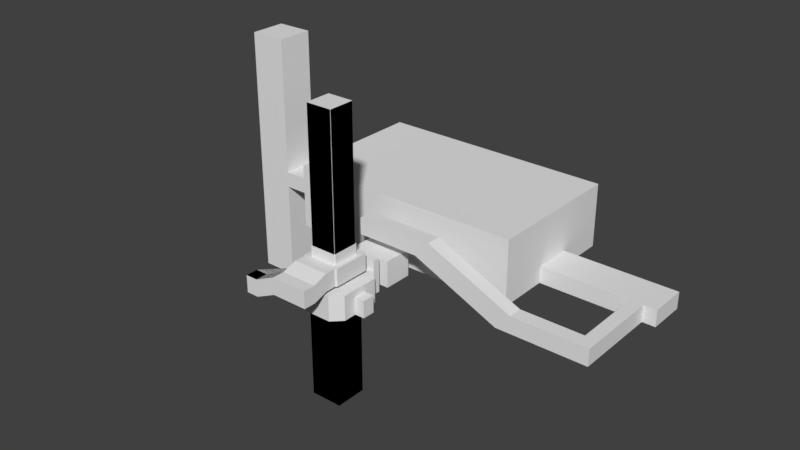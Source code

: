 # Source: test01_07.blend  (saved by Blender 2.79.0; exported with 4.5.12 LTS)
import bpy
from mathutils import Matrix  # noqa: F401  (used for matrix-valued properties, if any)

bpy.ops.wm.read_factory_settings(use_empty=True)
scene = bpy.context.scene
scene.name = 'Scene'

# ---- collections
col_collection_1 = bpy.data.collections.new('Collection 1'); scene.collection.children.link(col_collection_1)
col_collection_2 = bpy.data.collections.new('Collection 2'); scene.collection.children.link(col_collection_2)
col_collection_2.hide_render = True
col_collection_2.hide_viewport = True

# ---- world
world_world = bpy.data.worlds.new('World'); scene.world = world_world
world_world.color = (0.05088, 0.05088, 0.05088)
world_world.use_sun_shadow = False
world_world.sun_shadow_jitter_overblur = 0.0
world_world.cycles.sampling_method = 'MANUAL'

# ---- meshes
me_plane_021 = bpy.data.meshes.new('Plane.021')
me_plane_021.from_pydata([(10.88, 3.5, 0.25), (11.55, 3.5, 0.25), (11.55, 3.5, 1.125), (10.88, 3.5, 1.125), (10.88, 2.75, 0.25), (11.55, 2.75, 0.25), (11.55, 2.75, 1.125), (10.88, 2.75, 1.125), (7.632, 3.5, 1.125), (6.882, 3.5, 0.25), (7.632, 2.75, 1.125), (6.882, 2.75, 0.25)], [], [(2, 1, 5, 6), (4, 7, 6, 5), (3, 2, 6, 7), (3, 7, 10, 8), (1, 0, 4, 5), (7, 4, 11, 10), (4, 0, 9, 11), (0, 3, 8, 9)])
me_plane_021.materials.append(None)
me_plane_021.use_remesh_preserve_volume = False
me_plane_021.use_remesh_preserve_attributes = False
me_plane_021.use_mirror_vertex_groups = False
me_plane_021.update()
me_plane_020 = bpy.data.meshes.new('Plane.020')
me_plane_020.from_pydata([(-10.22, 7.25, 1.125), (-10.22, 7.25, 0.25), (-10.22, 9.25, 0.25), (-10.22, 9.25, 1.125), (-12.22, 7.25, 0.25), (-12.22, 7.25, 1.125), (-12.22, 9.25, 0.25), (-12.22, 9.25, 1.125), (-10.22, 7.25, 8.625), (-10.22, 9.25, 8.625), (-12.22, 7.25, 8.625), (-12.22, 9.25, 8.625), (-10.22, 9.25, -5.25), (-10.22, 7.25, -5.25), (-12.22, 9.25, -5.25), (-12.22, 7.25, -5.25)], [], [(2, 6, 14, 12), (5, 4, 6, 7), (3, 0, 8, 9), (2, 3, 7, 6), (0, 1, 4, 5), (9, 8, 10, 11), (0, 5, 10, 8), (7, 3, 9, 11), (5, 7, 11, 10), (13, 12, 14, 15), (1, 2, 12, 13), (4, 1, 13, 15), (6, 4, 15, 14)])
me_plane_020.materials.append(None)
me_plane_020.use_remesh_preserve_volume = False
me_plane_020.use_remesh_preserve_attributes = False
me_plane_020.use_mirror_vertex_groups = False
me_plane_020.update()
me_plane_019 = bpy.data.meshes.new('Plane.019')
me_plane_019.from_pydata([(10.22, 7.25, 0.25), (10.22, 7.25, 1.125), (10.22, 9.25, 1.125), (10.22, 9.25, 0.25), (12.22, 7.25, 1.125), (12.22, 7.25, 0.25), (12.22, 9.25, 1.125), (12.22, 9.25, 0.25), (10.88, 7.25, 0.25), (11.55, 7.25, 0.25), (11.55, 9.25, 0.25), (10.88, 9.25, 0.25), (10.88, 9.25, 1.125), (11.55, 9.25, 1.125), (11.55, 7.25, 1.125), (10.88, 7.25, 1.125)], [], [(10, 9, 5, 7), (5, 4, 6, 7), (14, 13, 6, 4), (13, 10, 7, 6), (9, 14, 4, 5), (0, 1, 15, 8), (2, 3, 11, 12), (12, 11, 10, 13), (1, 2, 12, 15), (15, 12, 13, 14), (3, 0, 8, 11), (11, 8, 9, 10)])
me_plane_019.materials.append(None)
me_plane_019.use_remesh_preserve_volume = False
me_plane_019.use_remesh_preserve_attributes = False
me_plane_019.use_mirror_vertex_groups = False
me_plane_019.update()
me_plane_018 = bpy.data.meshes.new('Plane.018')
me_plane_018.from_pydata([(0.325, 4.5, 0.25), (-0.325, 4.5, 0.25), (-0.325, 4.5, 1.125), (0.325, 4.5, 1.125), (0.325, 12.0, 0.25), (-0.325, 12.0, 0.25), (-0.325, 12.0, 1.125), (0.325, 12.0, 1.125), (-6.215, 4.5, 1.125), (-6.215, 4.5, 0.25), (-6.215, 12.0, 1.125), (-6.215, 12.0, 0.25), (6.215, 4.5, 0.25), (6.215, 4.5, 1.125), (6.215, 12.0, 0.25), (6.215, 12.0, 1.125), (0.325, 4.5, 3.625), (-0.325, 4.5, 3.625), (0.325, 12.0, 3.625), (-0.325, 12.0, 3.625), (-6.215, 4.5, 3.625), (-6.215, 12.0, 3.625), (6.215, 12.0, 3.625), (6.215, 4.5, 3.625), (-0.325, 7.25, 0.25), (-0.325, 9.25, 0.25), (0.325, 9.25, 0.25), (0.325, 7.25, 0.25), (-6.215, 7.25, 1.125), (-6.215, 9.25, 1.125), (-6.215, 7.25, 0.25), (-6.215, 9.25, 0.25), (6.215, 9.25, 1.125), (6.215, 7.25, 1.125), (6.215, 9.25, 0.25), (6.215, 7.25, 0.25), (-0.325, 7.25, 3.625), (-0.325, 9.25, 3.625), (0.325, 9.25, 3.625), (0.325, 7.25, 3.625), (-6.215, 7.25, 3.625), (-6.215, 9.25, 3.625), (6.215, 9.25, 3.625), (6.215, 7.25, 3.625)], [], [(33, 13, 23, 43), (5, 4, 7, 6), (25, 5, 11, 31), (7, 4, 14, 15), (25, 26, 4, 5), (29, 31, 11, 10), (2, 1, 9, 8), (10, 6, 19, 21), (5, 6, 10, 11), (34, 32, 15, 14), (27, 0, 12, 35), (0, 3, 13, 12), (3, 2, 17, 16), (38, 37, 19, 18), (36, 17, 20, 40), (38, 18, 22, 42), (6, 7, 18, 19), (2, 8, 20, 17), (13, 3, 16, 23), (7, 15, 22, 18), (29, 10, 21, 41), (8, 28, 40, 20), (28, 29, 41, 40), (16, 39, 43, 23), (39, 38, 42, 43), (19, 37, 41, 21), (37, 36, 40, 41), (16, 17, 36, 39), (39, 36, 37, 38), (4, 26, 34, 14), (26, 27, 35, 34), (12, 13, 33, 35), (8, 9, 30, 28), (1, 0, 27, 24), (24, 27, 26, 25), (1, 24, 30, 9), (24, 25, 31, 30), (15, 32, 42, 22), (32, 33, 43, 42)])
me_plane_018.materials.append(None)
me_plane_018.use_remesh_preserve_volume = False
me_plane_018.use_remesh_preserve_attributes = False
me_plane_018.use_mirror_vertex_groups = False
me_plane_018.update()
me_plane_017 = bpy.data.meshes.new('Plane.017')
me_plane_017.from_pydata([(-0.819, -0.819, 0.0), (-0.819, 0.819, 0.0), (0.819, -0.819, 0.0), (0.819, 0.819, 0.0)], [], [(0, 2, 3, 1)])
me_plane_017.materials.append(None)
me_plane_017.use_remesh_preserve_volume = False
me_plane_017.use_remesh_preserve_attributes = False
me_plane_017.use_mirror_vertex_groups = False
me_plane_017.update()
me_plane_016 = bpy.data.meshes.new('Plane.016')
me_plane_016.from_pydata([(0.325, 2.375, 0.25), (-0.325, 2.375, 0.25), (-0.325, 2.375, 1.125), (0.325, 2.375, 1.125), (0.325, 3.875, 0.25), (-0.325, 3.875, 0.25), (-0.325, 3.875, 1.125), (0.325, 3.875, 1.125), (-1.075, 2.375, 1.125), (-1.075, 2.375, 0.25), (1.075, 2.375, 0.25), (1.075, 2.375, 1.125), (-1.075, 3.875, 1.125), (-1.075, 3.875, 0.25), (1.075, 3.875, 0.25), (1.075, 3.875, 1.125), (0.325, 2.375, 1.625), (-0.325, 2.375, 1.625), (0.325, 3.875, 1.625), (-0.325, 3.875, 1.625), (-1.075, 2.375, 1.625), (-1.075, 3.875, 1.625), (1.075, 3.875, 1.625), (1.075, 2.375, 1.625), (0.325, 3.875, 0.25), (-0.325, 3.875, 0.25), (-0.325, 3.875, 1.125), (0.325, 3.875, 1.125)], [], [(8, 12, 21, 20), (6, 5, 25, 26), (1, 5, 13, 9), (5, 6, 12, 13), (1, 0, 4, 5), (8, 9, 13, 12), (10, 11, 15, 14), (11, 3, 16, 23), (2, 1, 9, 8), (7, 4, 14, 15), (4, 0, 10, 14), (6, 7, 18, 19), (0, 3, 11, 10), (16, 17, 19, 18), (19, 17, 20, 21), (16, 18, 22, 23), (7, 15, 22, 18), (2, 8, 20, 17), (3, 2, 17, 16), (15, 11, 23, 22), (12, 6, 19, 21), (4, 7, 27, 24), (5, 4, 24, 25), (7, 6, 26, 27)])
me_plane_016.materials.append(None)
me_plane_016.use_remesh_preserve_volume = False
me_plane_016.use_remesh_preserve_attributes = False
me_plane_016.use_mirror_vertex_groups = False
me_plane_016.update()
me_plane_015 = bpy.data.meshes.new('Plane.015')
me_plane_015.from_pydata([(-1.0, -1.0, 0.0), (1.0, -1.0, 0.0), (-1.0, 1.0, 0.0), (1.0, 1.0, 0.0), (-1.0, 1.0, 0.25), (-1.0, -1.0, 0.25), (1.0, -1.0, 0.25), (1.0, 1.0, 0.25), (-0.325, -1.0, 0.0), (0.325, -1.0, 0.0), (0.325, 1.0, 0.0), (-0.325, 1.0, 0.0), (-0.325, -1.0, 0.25), (0.325, -1.0, 0.25), (0.325, 1.0, 0.25), (-0.325, 1.0, 0.25), (0.325, 1.075, 0.0), (-0.325, 1.075, 0.0), (0.325, 1.15, 0.05), (0.325, 1.075, 0.05), (-0.325, 1.075, 0.05), (-0.325, 1.15, 0.05), (0.325, 1.225, 0.1), (0.325, 1.15, 0.1), (-0.325, 1.15, 0.1), (-0.325, 1.225, 0.1), (0.325, 1.3, 0.15), (0.325, 1.225, 0.15), (-0.325, 1.225, 0.15), (-0.325, 1.3, 0.15), (0.325, 1.375, 0.2), (0.325, 1.3, 0.2), (-0.325, 1.3, 0.2), (-0.325, 1.375, 0.2), (0.325, 1.5, 0.25), (-0.325, 1.5, 0.25), (-0.325, 1.425, 0.25), (0.325, 1.425, 0.25), (0.325, 1.375, 0.25), (-0.325, 1.375, 0.25), (-1.0, 1.5, 0.25), (1.0, 1.5, 0.25), (0.325, 1.875, 0.25), (-0.325, 1.875, 0.25), (-1.0, 1.875, 0.25), (1.0, 1.875, 0.25), (-1.0, 1.5, 1.5), (1.0, 1.5, 1.5), (0.325, 1.875, 1.5), (-0.325, 1.875, 1.5), (-1.0, 1.875, 1.5), (1.0, 1.875, 1.5), (-1.5, 1.0, 0.25), (-1.5, -1.0, 0.25), (1.5, -1.0, 0.25), (1.5, 1.0, 0.25), (-1.0, -1.5, 0.25), (1.0, -1.5, 0.25), (-0.325, -1.5, 0.25), (0.325, -1.5, 0.25), (-0.725, 0.675, 1.5), (-0.725, -0.675, 1.5), (0.725, -0.675, 1.5), (0.725, 0.675, 1.5), (-0.675, -0.725, 1.5), (0.675, -0.725, 1.5), (-0.325, -0.725, 1.5), (0.325, -0.725, 1.5), (-1.0, 1.5, 2.0), (1.0, 1.5, 2.0), (0.325, 1.875, 2.0), (-0.325, 1.875, 2.0), (-1.0, 1.875, 2.0), (1.0, 1.875, 2.0), (-1.5, 1.0, 1.5), (-1.5, -1.0, 1.5), (1.5, -1.0, 1.5), (1.5, 1.0, 1.5), (0.325, -1.5, 1.5), (0.675, 0.725, 1.5), (-0.675, 0.725, 1.5), (1.0, -1.5, 1.5), (-1.0, -1.5, 1.5), (-0.325, -1.5, 1.5), (1.0, 1.875, 1.125), (1.0, 1.5, 1.125), (-0.325, 1.875, 1.125), (0.325, 1.875, 1.125), (-1.0, 1.5, 1.125), (-1.0, 1.875, 1.125), (0.325, -1.5, 1.125), (-0.325, -1.5, 1.125), (-1.5, -1.0, 1.125), (-1.5, 1.0, 1.125), (1.5, 1.0, 1.125), (1.5, -1.0, 1.125), (1.0, -1.5, 1.125), (-1.0, -1.5, 1.125), (-1.0, 0.325, 0.0), (-1.0, -0.325, 0.0), (1.0, -0.325, 0.0), (1.0, 0.325, 0.0), (-1.0, 0.325, 0.25), (-1.0, -0.325, 0.25), (1.0, -0.325, 0.25), (1.0, 0.325, 0.25), (-0.91, -0.91, 0.0), (-0.91, 0.91, 0.0), (0.91, -0.91, 0.0), (0.91, 0.91, 0.0), (-1.5, 0.325, 0.25), (-1.5, -0.325, 0.25), (1.5, -0.325, 0.25), (1.5, 0.325, 0.25), (-1.5, 0.325, 1.5), (-1.5, -0.325, 1.5), (1.5, -0.325, 1.5), (1.5, 0.325, 1.5), (-0.725, 0.225, 1.5), (-0.725, -0.225, 1.5), (0.725, -0.225, 1.5), (0.725, 0.225, 1.5), (1.5, -0.325, 1.125), (1.5, 0.325, 1.125), (-1.5, 0.325, 1.125), (-1.5, -0.325, 1.125), (2.0, -0.325, 0.25), (2.0, 0.325, 0.25), (2.0, -0.325, 1.125), (2.0, 0.325, 1.125), (-0.819, -0.819, 0.0), (-0.819, 0.819, 0.0), (0.819, -0.819, 0.0), (0.819, 0.819, 0.0)], [], [(109, 101, 3, 10), (11, 15, 4, 2), (9, 13, 6, 1), (101, 105, 7, 3), (99, 103, 5, 0), (0, 5, 12, 8), (8, 12, 13, 9), (3, 7, 14, 10), (107, 2, 98), (107, 109, 10, 11), (11, 10, 16, 17), (20, 19, 18, 21), (21, 18, 23, 24), (17, 16, 19, 20), (24, 23, 22, 25), (28, 27, 26, 29), (25, 22, 27, 28), (32, 31, 30, 33), (29, 26, 31, 32), (36, 37, 34, 35), (39, 38, 37, 36), (33, 30, 38, 39), (33, 39, 32), (29, 32, 28), (25, 28, 24), (21, 24, 20), (17, 20, 11), (15, 11, 20, 24, 28, 32, 39), (30, 31, 38), (27, 31, 26), (22, 23, 27), (19, 23, 18), (10, 19, 16), (14, 38, 31, 27, 23, 19, 10), (14, 7, 41, 34), (4, 15, 35, 40), (34, 41, 45, 42), (40, 35, 43, 44), (35, 34, 42, 43), (84, 85, 47, 51), (87, 84, 51, 48), (86, 87, 48, 49), (88, 89, 50, 46), (89, 86, 49, 50), (104, 6, 54, 112), (102, 4, 52, 110), (7, 55, 41), (4, 40, 52), (13, 12, 58, 59), (12, 5, 56, 58), (6, 13, 59, 57), (5, 53, 56), (6, 57, 54), (90, 91, 83, 78), (124, 93, 74, 114), (93, 88, 46, 74), (122, 95, 76, 116), (96, 90, 78, 81), (97, 92, 75, 82), (91, 97, 82, 83), (95, 96, 81, 76), (85, 94, 77, 47), (51, 47, 69, 73), (50, 49, 71, 72), (46, 50, 72, 68), (48, 51, 73, 70), (49, 48, 70, 71), (47, 46, 68, 69), (71, 70, 73, 69, 68, 72), (119, 61, 75, 115), (121, 63, 77, 117), (63, 79, 47, 77), (80, 60, 74, 46), (67, 65, 81, 78), (64, 66, 83, 82), (66, 67, 78, 83), (61, 64, 82, 75), (65, 62, 76, 81), (79, 80, 46, 47), (41, 55, 94, 85), (54, 57, 96, 95), (58, 56, 97, 91), (56, 53, 92, 97), (57, 59, 90, 96), (112, 54, 95, 122), (52, 40, 88, 93), (110, 52, 93, 124), (59, 58, 91, 90), (44, 43, 86, 89), (40, 44, 89, 88), (42, 45, 84, 87), (45, 41, 85, 84), (53, 111, 125, 92), (55, 113, 123, 94), (122, 123, 129, 128), (62, 120, 116, 76), (120, 121, 117, 116), (60, 118, 114, 74), (118, 119, 115, 114), (94, 123, 117, 77), (123, 122, 116, 117), (92, 125, 115, 75), (125, 124, 114, 115), (5, 103, 111, 53), (103, 102, 110, 111), (7, 105, 113, 55), (105, 104, 112, 113), (8, 9, 108, 106), (108, 109, 133, 132), (0, 8, 106, 99), (99, 106, 107, 98), (2, 4, 102, 98), (98, 102, 103, 99), (1, 6, 104, 100), (100, 104, 105, 101), (1, 108, 9), (108, 100, 101, 109), (127, 126, 128, 129), (123, 113, 127, 129), (113, 112, 126, 127), (112, 122, 128, 126), (107, 106, 130, 131), (106, 108, 132, 130), (109, 107, 131, 133), (1, 100, 108), (107, 11, 2)])
me_plane_015.materials.append(None)
me_plane_015.use_remesh_preserve_volume = False
me_plane_015.use_remesh_preserve_attributes = False
me_plane_015.use_mirror_vertex_groups = False
me_plane_015.update()
me_cube_014 = bpy.data.meshes.new('Cube.014')
me_cube_014.from_pydata([(31.0, 7.0, -5.0), (31.0, 7.0, 8.5), (31.0, 9.0, -5.0), (31.0, 9.0, 8.5), (33.0, 7.0, -5.0), (33.0, 7.0, 8.5), (33.0, 9.0, -5.0), (33.0, 9.0, 8.5)], [], [(0, 1, 3, 2), (2, 3, 7, 6), (6, 7, 5, 4), (4, 5, 1, 0)])
me_cube_014.use_remesh_preserve_volume = False
me_cube_014.use_remesh_preserve_attributes = False
me_cube_014.use_mirror_vertex_groups = False
me_cube_014.update()
me_cube_013 = bpy.data.meshes.new('Cube.013')
me_cube_013.from_pydata([(31.0, -1.0, -5.0), (31.0, -1.0, 8.5), (31.0, 1.0, -5.0), (31.0, 1.0, 8.5), (33.0, -1.0, -5.0), (33.0, -1.0, 8.5), (33.0, 1.0, -5.0), (33.0, 1.0, 8.5)], [], [(0, 1, 3, 2), (2, 3, 7, 6), (6, 7, 5, 4), (4, 5, 1, 0)])
me_cube_013.use_remesh_preserve_volume = False
me_cube_013.use_remesh_preserve_attributes = False
me_cube_013.use_mirror_vertex_groups = False
me_cube_013.update()
me_cube_012 = bpy.data.meshes.new('Cube.012')
me_cube_012.from_pydata([(23.0, 15.0, -5.0), (23.0, 15.0, 8.5), (23.0, 17.0, -5.0), (23.0, 17.0, 8.5), (25.0, 15.0, -5.0), (25.0, 15.0, 8.5), (25.0, 17.0, -5.0), (25.0, 17.0, 8.5)], [], [(0, 1, 3, 2), (2, 3, 7, 6), (6, 7, 5, 4), (4, 5, 1, 0)])
me_cube_012.use_remesh_preserve_volume = False
me_cube_012.use_remesh_preserve_attributes = False
me_cube_012.use_mirror_vertex_groups = False
me_cube_012.update()
me_cube_011 = bpy.data.meshes.new('Cube.011')
me_cube_011.from_pydata([(23.0, 7.0, -5.0), (23.0, 7.0, 8.5), (23.0, 9.0, -5.0), (23.0, 9.0, 8.5), (25.0, 7.0, -5.0), (25.0, 7.0, 8.5), (25.0, 9.0, -5.0), (25.0, 9.0, 8.5)], [], [(0, 1, 3, 2), (2, 3, 7, 6), (6, 7, 5, 4), (4, 5, 1, 0)])
me_cube_011.use_remesh_preserve_volume = False
me_cube_011.use_remesh_preserve_attributes = False
me_cube_011.use_mirror_vertex_groups = False
me_cube_011.update()
me_cube_010 = bpy.data.meshes.new('Cube.010')
me_cube_010.from_pydata([(23.0, -1.0, -5.0), (23.0, -1.0, 8.5), (23.0, 1.0, -5.0), (23.0, 1.0, 8.5), (25.0, -1.0, -5.0), (25.0, -1.0, 8.5), (25.0, 1.0, -5.0), (25.0, 1.0, 8.5)], [], [(0, 1, 3, 2), (2, 3, 7, 6), (6, 7, 5, 4), (4, 5, 1, 0)])
me_cube_010.use_remesh_preserve_volume = False
me_cube_010.use_remesh_preserve_attributes = False
me_cube_010.use_mirror_vertex_groups = False
me_cube_010.update()
me_cube_009 = bpy.data.meshes.new('Cube.009')
me_cube_009.from_pydata([(15.0, 15.0, -5.0), (15.0, 15.0, 8.5), (15.0, 17.0, -5.0), (15.0, 17.0, 8.5), (17.0, 15.0, -5.0), (17.0, 15.0, 8.5), (17.0, 17.0, -5.0), (17.0, 17.0, 8.5)], [], [(0, 1, 3, 2), (2, 3, 7, 6), (6, 7, 5, 4), (4, 5, 1, 0)])
me_cube_009.use_remesh_preserve_volume = False
me_cube_009.use_remesh_preserve_attributes = False
me_cube_009.use_mirror_vertex_groups = False
me_cube_009.update()
me_cube_008 = bpy.data.meshes.new('Cube.008')
me_cube_008.from_pydata([(15.0, 7.0, -5.0), (15.0, 7.0, 8.5), (15.0, 9.0, -5.0), (15.0, 9.0, 8.5), (17.0, 7.0, -5.0), (17.0, 7.0, 8.5), (17.0, 9.0, -5.0), (17.0, 9.0, 8.5)], [], [(0, 1, 3, 2), (2, 3, 7, 6), (6, 7, 5, 4), (4, 5, 1, 0)])
me_cube_008.use_remesh_preserve_volume = False
me_cube_008.use_remesh_preserve_attributes = False
me_cube_008.use_mirror_vertex_groups = False
me_cube_008.update()
me_cube_007 = bpy.data.meshes.new('Cube.007')
me_cube_007.from_pydata([(15.0, -1.0, -5.0), (15.0, -1.0, 8.5), (15.0, 1.0, -5.0), (15.0, 1.0, 8.5), (17.0, -1.0, -5.0), (17.0, -1.0, 8.5), (17.0, 1.0, -5.0), (17.0, 1.0, 8.5)], [], [(0, 1, 3, 2), (2, 3, 7, 6), (6, 7, 5, 4), (4, 5, 1, 0)])
me_cube_007.use_remesh_preserve_volume = False
me_cube_007.use_remesh_preserve_attributes = False
me_cube_007.use_mirror_vertex_groups = False
me_cube_007.update()
me_cube_006 = bpy.data.meshes.new('Cube.006')
me_cube_006.from_pydata([(7.0, 15.0, -5.0), (7.0, 15.0, 8.5), (7.0, 17.0, -5.0), (7.0, 17.0, 8.5), (9.0, 15.0, -5.0), (9.0, 15.0, 8.5), (9.0, 17.0, -5.0), (9.0, 17.0, 8.5)], [], [(0, 1, 3, 2), (2, 3, 7, 6), (6, 7, 5, 4), (4, 5, 1, 0)])
me_cube_006.use_remesh_preserve_volume = False
me_cube_006.use_remesh_preserve_attributes = False
me_cube_006.use_mirror_vertex_groups = False
me_cube_006.update()
me_cube_005 = bpy.data.meshes.new('Cube.005')
me_cube_005.from_pydata([(7.0, 7.0, -5.0), (7.0, 7.0, 8.5), (7.0, 9.0, -5.0), (7.0, 9.0, 8.5), (9.0, 7.0, -5.0), (9.0, 7.0, 8.5), (9.0, 9.0, -5.0), (9.0, 9.0, 8.5)], [], [(0, 1, 3, 2), (2, 3, 7, 6), (6, 7, 5, 4), (4, 5, 1, 0)])
me_cube_005.use_remesh_preserve_volume = False
me_cube_005.use_remesh_preserve_attributes = False
me_cube_005.use_mirror_vertex_groups = False
me_cube_005.update()
me_cube_004 = bpy.data.meshes.new('Cube.004')
me_cube_004.from_pydata([(7.0, -1.0, -5.0), (7.0, -1.0, 8.5), (7.0, 1.0, -5.0), (7.0, 1.0, 8.5), (9.0, -1.0, -5.0), (9.0, -1.0, 8.5), (9.0, 1.0, -5.0), (9.0, 1.0, 8.5)], [], [(0, 1, 3, 2), (2, 3, 7, 6), (6, 7, 5, 4), (4, 5, 1, 0)])
me_cube_004.use_remesh_preserve_volume = False
me_cube_004.use_remesh_preserve_attributes = False
me_cube_004.use_mirror_vertex_groups = False
me_cube_004.update()
me_cube_003 = bpy.data.meshes.new('Cube.003')
me_cube_003.from_pydata([(-1.0, 15.0, -5.0), (-1.0, 15.0, 8.5), (-1.0, 17.0, -5.0), (-1.0, 17.0, 8.5), (1.0, 15.0, -5.0), (1.0, 15.0, 8.5), (1.0, 17.0, -5.0), (1.0, 17.0, 8.5)], [], [(0, 1, 3, 2), (2, 3, 7, 6), (6, 7, 5, 4), (4, 5, 1, 0)])
me_cube_003.use_remesh_preserve_volume = False
me_cube_003.use_remesh_preserve_attributes = False
me_cube_003.use_mirror_vertex_groups = False
me_cube_003.update()
me_cube_002 = bpy.data.meshes.new('Cube.002')
me_cube_002.from_pydata([(-1.0, 7.0, -5.0), (-1.0, 7.0, 8.5), (-1.0, 9.0, -5.0), (-1.0, 9.0, 8.5), (1.0, 7.0, -5.0), (1.0, 7.0, 8.5), (1.0, 9.0, -5.0), (1.0, 9.0, 8.5)], [], [(0, 1, 3, 2), (2, 3, 7, 6), (6, 7, 5, 4), (4, 5, 1, 0)])
me_cube_002.use_remesh_preserve_volume = False
me_cube_002.use_remesh_preserve_attributes = False
me_cube_002.use_mirror_vertex_groups = False
me_cube_002.update()
me_cube_001 = bpy.data.meshes.new('Cube.001')
me_cube_001.from_pydata([(-1.0, -1.0, -5.0), (-1.0, -1.0, 8.5), (-1.0, 1.0, -5.0), (-1.0, 1.0, 8.5), (1.0, -1.0, -5.0), (1.0, -1.0, 8.5), (1.0, 1.0, -5.0), (1.0, 1.0, 8.5)], [], [(0, 1, 3, 2), (2, 3, 7, 6), (6, 7, 5, 4), (4, 5, 1, 0)])
me_cube_001.use_remesh_preserve_volume = False
me_cube_001.use_remesh_preserve_attributes = False
me_cube_001.use_mirror_vertex_groups = False
me_cube_001.update()
me_plane_014 = bpy.data.meshes.new('Plane.014')
me_plane_014.from_pydata([(7.632, 3.5, 1.125), (6.882, 3.5, 0.25), (7.632, 2.75, 1.125), (6.882, 2.75, 0.25), (3.132, 3.5, 3.125), (2.382, 3.5, 2.25), (3.132, 2.75, 3.125), (2.382, 2.75, 2.25)], [], [(1, 0, 4, 5), (3, 1, 5, 7), (2, 3, 7, 6), (0, 2, 6, 4)])
me_plane_014.materials.append(None)
me_plane_014.use_remesh_preserve_volume = False
me_plane_014.use_remesh_preserve_attributes = False
me_plane_014.use_mirror_vertex_groups = False
me_plane_014.update()
me_plane_013 = bpy.data.meshes.new('Plane.013')
me_plane_013.from_pydata([(-0.725, 0.675, 1.5), (-0.725, -0.675, 1.5), (0.725, -0.675, 1.5), (0.725, 0.675, 1.5), (-0.675, -0.725, 1.5), (0.675, -0.725, 1.5), (-0.325, -0.725, 1.5), (0.325, -0.725, 1.5), (0.675, 0.725, 1.5), (-0.675, 0.725, 1.5), (0.675, 0.725, 2.625), (-0.675, 0.725, 2.625), (-0.725, 0.675, 2.625), (-0.725, -0.675, 2.625), (0.725, -0.675, 2.625), (0.725, 0.675, 2.625), (0.325, -0.725, 2.625), (0.675, -0.725, 2.625), (-0.675, -0.725, 2.625), (-0.325, -0.725, 2.625), (-0.725, 0.225, 1.5), (-0.725, -0.225, 1.5), (0.725, -0.225, 1.5), (0.725, 0.225, 1.5), (-0.725, 0.225, 2.625), (-0.725, -0.225, 2.625), (0.725, -0.225, 2.625), (0.725, 0.225, 2.625), (-0.925, -2.25, 1.5), (-0.925, -2.25, 2.375), (-0.925, -2.875, 1.5), (-0.925, -2.875, 2.375), (0.925, -2.25, 1.5), (0.925, -2.25, 2.375), (0.925, -2.875, 1.5), (0.925, -2.875, 2.375), (-0.925, -1.5, 1.75), (-0.925, -1.5, 2.625), (0.925, -1.5, 1.75), (0.925, -1.5, 2.625), (-0.925, -0.975, 1.75), (-0.925, -0.975, 2.625), (0.925, -0.975, 1.75), (0.925, -0.975, 2.625), (0.725, 0.675, 1.75), (0.675, 0.725, 1.75), (-0.325, -0.725, 1.75), (0.325, -0.725, 1.75), (-0.675, 0.725, 1.75), (-0.725, 0.675, 1.75), (-0.725, -0.675, 1.75), (-0.675, -0.725, 1.75), (0.675, -0.725, 1.75), (0.725, -0.675, 1.75), (0.725, 0.225, 1.75), (0.725, -0.225, 1.75), (-0.725, -0.225, 1.75), (-0.725, 0.225, 1.75), (0.925, 1.05, 2.625), (-0.925, 1.05, 2.625), (-1.0, -0.275, 2.625), (-1.0, -0.9, 2.625), (1.0, 0.35, 2.625), (1.0, 0.975, 2.625), (-1.0, 0.975, 2.625), (1.0, -0.9, 2.625), (1.0, 0.975, 1.75), (-0.925, 1.05, 1.75), (1.0, -0.9, 1.75), (-1.0, 0.35, 2.625), (1.0, -0.275, 2.625), (1.0, 0.35, 1.75), (1.0, -0.275, 1.75), (-1.0, -0.275, 1.75), (-1.0, 0.35, 1.75), (0.925, 1.05, 1.75), (-1.0, 0.975, 1.75), (-1.0, -0.9, 1.75), (0.6539, 0.674, 3.125), (-0.6539, 0.674, 3.125), (-0.674, -0.225, 3.125), (-0.674, -0.6539, 3.125), (0.674, 0.225, 3.125), (0.674, 0.6539, 3.125), (-0.674, 0.6539, 3.125), (0.325, -0.674, 3.125), (0.6539, -0.674, 3.125), (-0.6539, -0.674, 3.125), (-0.325, -0.674, 3.125), (0.674, -0.6539, 3.125), (-0.674, 0.225, 3.125), (0.674, -0.225, 3.125), (0.925, -2.25, 1.55), (0.925, -2.25, 1.55), (0.925, -2.25, 1.5), (0.925, -2.1, 1.55), (0.925, -2.1, 1.55), (0.925, -2.25, 1.55), (0.925, -2.1, 1.6), (0.925, -2.1, 1.6), (0.925, -2.1, 1.55), (0.925, -1.95, 1.6), (0.925, -1.95, 1.6), (0.925, -2.1, 1.6), (0.925, -1.95, 1.651), (0.925, -1.95, 1.651), (0.925, -1.95, 1.6), (0.925, -1.8, 1.651), (0.925, -1.8, 1.651), (0.925, -1.95, 1.651), (0.925, -1.8, 1.701), (0.925, -1.8, 1.701), (0.925, -1.8, 1.651), (0.925, -1.65, 1.701), (0.925, -1.65, 1.701), (0.925, -1.8, 1.701), (0.925, -1.65, 1.751), (0.925, -1.65, 1.751), (0.925, -1.65, 1.701), (0.925, -1.5, 1.751), (0.925, -1.5, 1.751), (0.925, -1.65, 1.751), (-0.925, -2.25, 1.55), (-0.925, -2.25, 1.55), (-0.925, -2.25, 1.5), (-0.925, -2.1, 1.55), (-0.925, -2.1, 1.55), (-0.925, -2.25, 1.55), (-0.925, -2.1, 1.6), (-0.925, -2.1, 1.6), (-0.925, -2.1, 1.55), (-0.925, -1.95, 1.6), (-0.925, -1.95, 1.6), (-0.925, -2.1, 1.6), (-0.925, -1.95, 1.651), (-0.925, -1.95, 1.651), (-0.925, -1.95, 1.6), (-0.925, -1.8, 1.651), (-0.925, -1.8, 1.651), (-0.925, -1.95, 1.651), (-0.925, -1.8, 1.701), (-0.925, -1.8, 1.701), (-0.925, -1.8, 1.651), (-0.925, -1.65, 1.701), (-0.925, -1.65, 1.701), (-0.925, -1.8, 1.701), (-0.925, -1.65, 1.751), (-0.925, -1.65, 1.751), (-0.925, -1.65, 1.701), (-0.925, -1.5, 1.751), (-0.925, -1.5, 1.751), (-0.925, -1.65, 1.751), (0.675, 0.725, 3.125), (-0.675, 0.725, 3.125), (-0.725, -0.225, 3.125), (-0.725, -0.675, 3.125), (0.725, 0.225, 3.125), (0.725, 0.675, 3.125), (-0.725, 0.675, 3.125), (0.325, -0.725, 3.125), (0.675, -0.725, 3.125), (-0.675, -0.725, 3.125), (-0.325, -0.725, 3.125), (0.725, -0.675, 3.125), (-0.725, 0.225, 3.125), (0.725, -0.225, 3.125)], [], [(49, 48, 67, 76), (26, 14, 163, 165), (16, 17, 43), (48, 45, 75, 67), (11, 12, 64, 59), (57, 49, 76, 74), (15, 10, 58, 63), (26, 27, 62, 70), (51, 50, 77, 40), (27, 15, 63, 62), (14, 26, 70, 65), (52, 47, 42), (24, 25, 60, 69), (25, 13, 61, 60), (55, 53, 68, 72), (15, 27, 156, 157), (25, 24, 164, 154), (30, 31, 35, 34), (33, 32, 34, 35), (28, 30, 34, 32), (33, 29, 37, 39), (31, 29, 33, 35), (38, 39, 43, 42), (29, 28, 36, 37), (32, 33, 39, 38), (36, 38, 42, 40), (37, 36, 40, 41), (39, 37, 41, 43), (21, 20, 57, 56), (1, 21, 56, 50), (23, 22, 55, 54), (3, 23, 54, 44), (6, 4, 51, 46), (2, 5, 52, 53), (22, 2, 53, 55), (5, 7, 47, 52), (4, 1, 50, 51), (20, 0, 49, 57), (9, 8, 45, 48), (0, 9, 48, 49), (7, 6, 46, 47), (8, 3, 44, 45), (75, 66, 63, 58), (76, 67, 59, 64), (67, 75, 58, 59), (74, 76, 64, 69), (40, 77, 61, 41), (72, 68, 65, 70), (68, 42, 43, 65), (66, 71, 62, 63), (71, 72, 70, 62), (77, 73, 60, 61), (73, 74, 69, 60), (18, 19, 41), (47, 46, 40, 42), (19, 16, 43, 41), (45, 44, 66, 75), (13, 18, 41, 61), (56, 57, 74, 73), (50, 56, 73, 77), (17, 14, 65, 43), (54, 55, 72, 71), (44, 54, 71, 66), (46, 51, 40), (53, 52, 42, 68), (12, 24, 69, 64), (10, 11, 59, 58), (10, 15, 157, 152), (27, 26, 165, 156), (12, 11, 153, 158), (17, 16, 159, 160), (19, 18, 161, 162), (16, 19, 162, 159), (11, 10, 152, 153), (18, 13, 155, 161), (24, 12, 158, 164), (13, 25, 154, 155), (14, 17, 160, 163), (98, 128, 131, 101), (109, 139, 134, 104), (103, 133, 128, 98), (121, 151, 146, 116), (115, 145, 140, 110), (104, 134, 137, 107), (95, 125, 126, 96), (119, 149, 150, 120), (108, 138, 139, 109), (110, 140, 143, 113), (114, 144, 145, 115), (92, 122, 125, 95), (96, 126, 127, 97), (107, 137, 138, 108), (97, 127, 122, 92), (102, 132, 133, 103), (120, 150, 151, 121), (113, 143, 144, 114), (101, 131, 132, 102), (32, 92, 122, 28), (94, 124, 123, 93), (32, 28, 124, 94), (92, 93, 123, 122), (96, 98, 128, 126), (100, 130, 129, 99), (96, 126, 130, 100), (98, 99, 129, 128), (102, 104, 134, 132), (106, 136, 135, 105), (102, 132, 136, 106), (104, 105, 135, 134), (108, 110, 140, 138), (112, 142, 141, 111), (108, 138, 142, 112), (110, 111, 141, 140), (114, 116, 146, 144), (118, 148, 147, 117), (114, 144, 148, 118), (116, 117, 147, 146), (116, 146, 149, 119), (78, 79, 153, 152), (80, 81, 155, 154), (82, 83, 157, 156), (83, 78, 152, 157), (79, 84, 158, 153), (85, 86, 160, 159), (87, 88, 162, 161), (88, 85, 159, 162), (81, 87, 161, 155), (86, 89, 163, 160), (84, 90, 164, 158), (90, 80, 154, 164), (89, 91, 165, 163), (91, 82, 156, 165)])
me_plane_013.materials.append(None)
me_plane_013.use_remesh_preserve_volume = False
me_plane_013.use_remesh_preserve_attributes = False
me_plane_013.use_mirror_vertex_groups = False
me_plane_013.update()
me_plane_012 = bpy.data.meshes.new('Plane.012')
me_plane_012.from_pydata([(-1.5, 0.325, 0.25), (-1.5, -0.325, 0.25), (-1.5, 0.325, 1.125), (-1.5, -0.325, 1.125), (-2.0, 0.325, 0.25), (-2.0, -0.325, 0.25), (-2.0, 0.325, 1.125), (-2.0, -0.325, 1.125), (-2.625, 0.325, 0.25), (-2.625, -0.325, 0.25), (-2.625, 0.325, 1.125), (-2.625, -0.325, 1.125), (-2.0, -2.25, 1.0), (-2.0, -2.25, 1.875), (-2.625, -2.25, 1.0), (-2.625, -2.25, 1.875), (-2.0, -2.875, 1.0), (-2.0, -2.875, 1.875), (-2.625, -2.875, 1.0), (-2.625, -2.875, 1.875), (-0.925, -2.25, 1.5), (-0.925, -2.25, 2.375), (-0.925, -2.875, 1.5), (-0.925, -2.875, 2.375)], [], [(3, 1, 5, 7), (1, 0, 4, 5), (0, 2, 6, 4), (2, 3, 7, 6), (9, 8, 10, 11), (5, 4, 8, 9), (4, 6, 10, 8), (6, 7, 11, 10), (5, 9, 14, 12), (12, 14, 18, 16), (7, 5, 12, 13), (11, 7, 13, 15), (9, 11, 15, 14), (17, 16, 18, 19), (12, 16, 22, 20), (15, 13, 17, 19), (14, 15, 19, 18), (13, 12, 20, 21), (17, 13, 21, 23), (16, 17, 23, 22)])
me_plane_012.materials.append(None)
me_plane_012.use_remesh_preserve_volume = False
me_plane_012.use_remesh_preserve_attributes = False
me_plane_012.use_mirror_vertex_groups = False
me_plane_012.update()
me_plane_011 = bpy.data.meshes.new('Plane.011')
me_plane_011.from_pydata([(-1.5, 0.325, 0.25), (-1.5, -0.325, 0.25), (-1.5, 0.325, 1.125), (-1.5, -0.325, 1.125), (-2.0, 0.325, 0.25), (-2.0, -0.325, 0.25), (-2.0, 0.325, 1.125), (-2.0, -0.325, 1.125), (-2.625, 0.325, 0.25), (-2.625, -0.325, 0.25), (-2.625, 0.325, 1.125), (-2.625, -0.325, 1.125), (-2.0, -2.25, 1.0), (-2.0, -2.25, 1.875), (-2.625, -2.25, 1.0), (-2.625, -2.25, 1.875), (-2.0, -2.875, 1.0), (-2.0, -2.875, 1.875), (-2.625, -2.875, 1.0), (-2.625, -2.875, 1.875), (-0.925, -2.25, 1.5), (-0.925, -2.25, 2.375), (-0.925, -2.875, 1.5), (-0.925, -2.875, 2.375)], [], [(3, 1, 5, 7), (1, 0, 4, 5), (2, 3, 7, 6), (9, 8, 10, 11), (5, 4, 8, 9), (6, 7, 11, 10), (5, 9, 14, 12), (12, 14, 18, 16), (7, 5, 12, 13), (11, 7, 13, 15), (9, 11, 15, 14), (12, 16, 22, 20), (15, 13, 17, 19), (14, 15, 19, 18), (13, 12, 20, 21), (17, 13, 21, 23)])
me_plane_011.materials.append(None)
me_plane_011.use_remesh_preserve_volume = False
me_plane_011.use_remesh_preserve_attributes = False
me_plane_011.use_mirror_vertex_groups = False
me_plane_011.update()
me_plane_010 = bpy.data.meshes.new('Plane.010')
me_plane_010.from_pydata([(-0.819, -0.819, 0.0), (-0.819, 0.819, 0.0), (0.819, -0.819, 0.0), (0.819, 0.819, 0.0), (-0.819, -0.819, -4.75), (-0.819, 0.819, -4.75), (0.819, -0.819, -4.75), (0.819, 0.819, -4.75)], [], [(1, 0, 4, 5), (4, 6, 7, 5), (3, 1, 5, 7), (2, 3, 7, 6), (0, 2, 6, 4)])
me_plane_010.materials.append(None)
me_plane_010.use_remesh_preserve_volume = False
me_plane_010.use_remesh_preserve_attributes = False
me_plane_010.use_mirror_vertex_groups = False
me_plane_010.update()
me_plane_009 = bpy.data.meshes.new('Plane.009')
me_plane_009.from_pydata([(0.6539, 0.674, 3.125), (-0.6539, 0.674, 3.125), (-0.674, -0.225, 3.125), (-0.674, -0.6539, 3.125), (0.674, 0.225, 3.125), (0.674, 0.6539, 3.125), (-0.674, 0.6539, 3.125), (0.325, -0.674, 3.125), (0.6539, -0.674, 3.125), (-0.6539, -0.674, 3.125), (-0.325, -0.674, 3.125), (0.674, -0.6539, 3.125), (-0.674, 0.225, 3.125), (0.674, -0.225, 3.125), (-0.674, -0.225, 9.839), (0.674, -0.225, 9.839), (-0.674, 0.225, 9.839), (0.674, 0.225, 9.839), (0.6539, 0.674, 9.839), (-0.6539, 0.674, 9.839), (-0.674, -0.6539, 9.839), (0.674, 0.6539, 9.839), (-0.674, 0.6539, 9.839), (0.325, -0.674, 9.839), (0.6539, -0.674, 9.839), (-0.6539, -0.674, 9.839), (-0.325, -0.674, 9.839), (0.674, -0.6539, 9.839)], [], [(3, 2, 14, 20), (9, 3, 20, 25), (1, 0, 18, 19), (16, 22, 19, 18, 21, 17), (20, 14, 15, 27, 24, 23, 26, 25), (14, 16, 17, 15), (11, 8, 24, 27), (5, 4, 17, 21), (12, 6, 22, 16), (0, 5, 21, 18), (2, 12, 16, 14), (6, 1, 19, 22), (13, 11, 27, 15), (8, 7, 23, 24), (4, 13, 15, 17), (10, 9, 25, 26), (7, 10, 26, 23)])
me_plane_009.materials.append(None)
me_plane_009.use_remesh_preserve_volume = False
me_plane_009.use_remesh_preserve_attributes = False
me_plane_009.use_mirror_vertex_groups = False
me_plane_009.update()
me_plane_008 = bpy.data.meshes.new('Plane.008')
me_plane_008.from_pydata([(-0.819, -0.819, 0.0), (-0.819, 0.819, 0.0), (0.819, -0.819, 0.0), (0.819, 0.819, 0.0), (-0.819, -0.819, -4.75), (-0.819, 0.819, -4.75), (0.819, -0.819, -4.75), (0.819, 0.819, -4.75)], [], [(1, 0, 4, 5), (4, 6, 7, 5), (3, 1, 5, 7), (2, 3, 7, 6), (0, 2, 6, 4)])
me_plane_008.materials.append(None)
me_plane_008.use_remesh_preserve_volume = False
me_plane_008.use_remesh_preserve_attributes = False
me_plane_008.use_mirror_vertex_groups = False
me_plane_008.update()
me_plane_007 = bpy.data.meshes.new('Plane.007')
me_plane_007.from_pydata([(0.6539, 0.674, 3.125), (-0.6539, 0.674, 3.125), (-0.674, -0.225, 3.125), (-0.674, -0.6539, 3.125), (0.674, 0.225, 3.125), (0.674, 0.6539, 3.125), (-0.674, 0.6539, 3.125), (0.325, -0.674, 3.125), (0.6539, -0.674, 3.125), (-0.6539, -0.674, 3.125), (-0.325, -0.674, 3.125), (0.674, -0.6539, 3.125), (-0.674, 0.225, 3.125), (0.674, -0.225, 3.125), (-0.674, -0.225, 9.839), (0.674, -0.225, 9.839), (-0.674, 0.225, 9.839), (0.674, 0.225, 9.839), (0.6539, 0.674, 9.839), (-0.6539, 0.674, 9.839), (-0.674, -0.6539, 9.839), (0.674, 0.6539, 9.839), (-0.674, 0.6539, 9.839), (0.325, -0.674, 9.839), (0.6539, -0.674, 9.839), (-0.6539, -0.674, 9.839), (-0.325, -0.674, 9.839), (0.674, -0.6539, 9.839)], [], [(3, 2, 14, 20), (9, 3, 20, 25), (1, 0, 18, 19), (11, 8, 24, 27), (5, 4, 17, 21), (12, 6, 22, 16), (0, 5, 21, 18), (2, 12, 16, 14), (6, 1, 19, 22), (13, 11, 27, 15), (8, 7, 23, 24), (4, 13, 15, 17), (10, 9, 25, 26), (7, 10, 26, 23)])
me_plane_007.materials.append(None)
me_plane_007.use_remesh_preserve_volume = False
me_plane_007.use_remesh_preserve_attributes = False
me_plane_007.use_mirror_vertex_groups = False
me_plane_007.update()
me_plane_006 = bpy.data.meshes.new('Plane.006')
me_plane_006.from_pydata([(-6.215, 7.25, 1.125), (-6.215, 9.25, 1.125), (-6.215, 7.25, 0.25), (-6.215, 9.25, 0.25), (-10.22, 7.25, 1.125), (-10.22, 7.25, 0.25), (-10.22, 9.25, 0.25), (-10.22, 9.25, 1.125)], [], [(2, 5, 4, 0), (3, 6, 5, 2), (1, 7, 6, 3), (0, 4, 7, 1)])
me_plane_006.materials.append(None)
me_plane_006.use_remesh_preserve_volume = False
me_plane_006.use_remesh_preserve_attributes = False
me_plane_006.use_mirror_vertex_groups = False
me_plane_006.update()
me_plane_005 = bpy.data.meshes.new('Plane.005')
me_plane_005.from_pydata([(6.215, 9.25, 1.125), (6.215, 7.25, 1.125), (6.215, 9.25, 0.25), (6.215, 7.25, 0.25), (10.22, 7.25, 0.25), (10.22, 7.25, 1.125), (10.22, 9.25, 1.125), (10.22, 9.25, 0.25)], [], [(1, 5, 4, 3), (0, 6, 5, 1), (2, 7, 6, 0), (3, 4, 7, 2)])
me_plane_005.materials.append(None)
me_plane_005.use_remesh_preserve_volume = False
me_plane_005.use_remesh_preserve_attributes = False
me_plane_005.use_mirror_vertex_groups = False
me_plane_005.update()
me_plane_004 = bpy.data.meshes.new('Plane.004')
me_plane_004.from_pydata([(10.88, 7.25, 0.25), (11.55, 7.25, 0.25), (11.55, 7.25, 1.125), (10.88, 7.25, 1.125), (10.88, 3.5, 0.25), (11.55, 3.5, 0.25), (11.55, 3.5, 1.125), (10.88, 3.5, 1.125)], [], [(0, 3, 7, 4), (2, 1, 5, 6), (3, 2, 6, 7), (1, 0, 4, 5)])
me_plane_004.materials.append(None)
me_plane_004.use_remesh_preserve_volume = False
me_plane_004.use_remesh_preserve_attributes = False
me_plane_004.use_mirror_vertex_groups = False
me_plane_004.update()
me_plane_003 = bpy.data.meshes.new('Plane.003')
me_plane_003.from_pydata([(0.325, 3.875, 0.25), (-0.325, 3.875, 0.25), (-0.325, 3.875, 1.125), (0.325, 3.875, 1.125), (0.325, 4.5, 0.25), (-0.325, 4.5, 0.25), (-0.325, 4.5, 1.125), (0.325, 4.5, 1.125)], [], [(0, 3, 7, 4), (1, 0, 4, 5), (3, 2, 6, 7), (2, 1, 5, 6)])
me_plane_003.materials.append(None)
me_plane_003.use_remesh_preserve_volume = False
me_plane_003.use_remesh_preserve_attributes = False
me_plane_003.use_mirror_vertex_groups = False
me_plane_003.update()
me_plane_002 = bpy.data.meshes.new('Plane.002')
me_plane_002.from_pydata([(0.325, 1.875, 0.25), (-0.325, 1.875, 0.25), (-0.325, 1.875, 1.125), (0.325, 1.875, 1.125), (0.325, 2.375, 0.25), (-0.325, 2.375, 0.25), (-0.325, 2.375, 1.125), (0.325, 2.375, 1.125)], [], [(2, 1, 5, 6), (0, 3, 7, 4), (3, 2, 6, 7), (1, 0, 4, 5)])
me_plane_002.materials.append(None)
me_plane_002.use_remesh_preserve_volume = False
me_plane_002.use_remesh_preserve_attributes = False
me_plane_002.use_mirror_vertex_groups = False
me_plane_002.update()
me_cube = bpy.data.meshes.new('Cube')
me_cube.from_pydata([(31.0, 15.0, -5.0), (31.0, 15.0, 8.5), (31.0, 17.0, -5.0), (31.0, 17.0, 8.5), (33.0, 15.0, -5.0), (33.0, 15.0, 8.5), (33.0, 17.0, -5.0), (33.0, 17.0, 8.5)], [], [(0, 1, 3, 2), (2, 3, 7, 6), (6, 7, 5, 4), (4, 5, 1, 0)])
me_cube.use_remesh_preserve_volume = False
me_cube.use_remesh_preserve_attributes = False
me_cube.use_mirror_vertex_groups = False
me_cube.update()
me_plane = bpy.data.meshes.new('Plane')
me_plane.from_pydata([(3.132, 3.5, 3.125), (2.382, 3.5, 2.25), (3.132, 2.75, 3.125), (2.382, 2.75, 2.25), (-0.8683, 3.5, 3.125), (-0.8683, 3.5, 2.25), (-0.8683, 2.75, 3.125), (-0.8683, 2.75, 2.25)], [], [(3, 1, 5, 7), (5, 4, 6, 7), (2, 3, 7, 6), (0, 2, 6, 4), (1, 0, 4, 5)])
me_plane.materials.append(None)
me_plane.use_remesh_preserve_volume = False
me_plane.use_remesh_preserve_attributes = False
me_plane.use_mirror_vertex_groups = False
me_plane.update()
me_plane_001 = bpy.data.meshes.new('Plane.001')
me_plane_001.from_pydata([(-0.674, -0.225, 3.125), (0.674, -0.225, 3.125), (-0.674, 0.225, 3.125), (0.674, 0.225, 3.125), (0.6539, 0.674, 3.125), (-0.6539, 0.674, 3.125), (-0.674, -0.6539, 3.125), (0.674, 0.6539, 3.125), (-0.674, 0.6539, 3.125), (0.325, -0.674, 3.125), (0.6539, -0.674, 3.125), (-0.6539, -0.674, 3.125), (-0.325, -0.674, 3.125), (0.674, -0.6539, 3.125)], [], [(2, 8, 5, 4, 7, 3), (6, 0, 1, 13, 10, 9, 12, 11), (0, 2, 3, 1)])
me_plane_001.materials.append(None)
me_plane_001.use_remesh_preserve_volume = False
me_plane_001.use_remesh_preserve_attributes = False
me_plane_001.use_mirror_vertex_groups = False
me_plane_001.update()

# ---- objects
ob_level_21__col = bpy.data.objects.new('level 21 -col', me_plane_021)
ob_level_20__col = bpy.data.objects.new('level 20 -col', me_plane_020)
ob_level_19__col = bpy.data.objects.new('level 19 -col', me_plane_019)
ob_level_18__col = bpy.data.objects.new('level 18 -col', me_plane_018)
ob_level_17__col = bpy.data.objects.new('level 17 -col', me_plane_017)
ob_level_16__col = bpy.data.objects.new('level 16 -col', me_plane_016)
ob_level_15__col = bpy.data.objects.new('level 15 -col', me_plane_015)
ob_pillars_14__col = bpy.data.objects.new('pillars 14 -col', me_cube_014)
ob_pillars_13__col = bpy.data.objects.new('pillars 13 -col', me_cube_013)
ob_pillars_12__col = bpy.data.objects.new('pillars 12 -col', me_cube_012)
ob_pillars_11__col = bpy.data.objects.new('pillars 11 -col', me_cube_011)
ob_pillars_10__col = bpy.data.objects.new('pillars 10 -col', me_cube_010)
ob_pillars_9__col = bpy.data.objects.new('pillars 9 -col', me_cube_009)
ob_pillars_8__col = bpy.data.objects.new('pillars 8 -col', me_cube_008)
ob_pillars_7__col = bpy.data.objects.new('pillars 7 -col', me_cube_007)
ob_pillars_6__col = bpy.data.objects.new('pillars 6 -col', me_cube_006)
ob_pillars_5__col = bpy.data.objects.new('pillars 5 -col', me_cube_005)
ob_pillars_4__col = bpy.data.objects.new('pillars 4 -col', me_cube_004)
ob_pillars_3__col = bpy.data.objects.new('pillars 3 -col', me_cube_003)
ob_pillars_1__col = bpy.data.objects.new('pillars 1 -col', me_cube_002)
ob_pillars_2__col = bpy.data.objects.new('pillars 2 -col', me_cube_001)
ob_level_14__col = bpy.data.objects.new('level 14 -col', me_plane_014)
ob_level_13__col = bpy.data.objects.new('level 13 -col', me_plane_013)
ob_level_12__col = bpy.data.objects.new('level 12 -col', me_plane_012)
ob_level_11__col = bpy.data.objects.new('level 11 -col', me_plane_011)
ob_level_10__col = bpy.data.objects.new('level 10 -col', me_plane_010)
ob_level_9__col = bpy.data.objects.new('level 9 -col', me_plane_009)
ob_level_8__col = bpy.data.objects.new('level 8 -col', me_plane_008)
ob_level_7__col = bpy.data.objects.new('level 7 -col', me_plane_007)
ob_level_6__col = bpy.data.objects.new('level 6 -col', me_plane_006)
ob_level_5__col = bpy.data.objects.new('level 5 -col', me_plane_005)
ob_level_4__col = bpy.data.objects.new('level 4 -col', me_plane_004)
ob_level_3__col = bpy.data.objects.new('level 3 -col', me_plane_003)
ob_level_1__col = bpy.data.objects.new('level 1 -col', me_plane_002)
ob_pillars__col = bpy.data.objects.new('pillars -col', me_cube)
ob_level__col = bpy.data.objects.new('level -col', me_plane)
ob_level_2__col = bpy.data.objects.new('level 2 -col', me_plane_001)

# ---- transforms, parenting, visibility, modifiers, constraints
ob_level_21__col.location = (0.0, 0.0, 0.0)
ob_level_21__col.scale = (4.0, 4.0, 4.0)
ob_level_21__col.lineart.crease_threshold = 0.0
ob_level_20__col.location = (0.0, 0.0, 0.0)
ob_level_20__col.scale = (4.0, 4.0, 4.0)
ob_level_20__col.lineart.crease_threshold = 0.0
ob_level_19__col.location = (0.0, 0.0, 0.0)
ob_level_19__col.scale = (4.0, 4.0, 4.0)
ob_level_19__col.lineart.crease_threshold = 0.0
ob_level_18__col.location = (0.0, 0.0, 0.0)
ob_level_18__col.scale = (4.0, 4.0, 4.0)
ob_level_18__col.lineart.crease_threshold = 0.0
ob_level_17__col.location = (0.0, 0.0, 0.0)
ob_level_17__col.scale = (4.0, 4.0, 4.0)
ob_level_17__col.lineart.crease_threshold = 0.0
ob_level_16__col.location = (0.0, 0.0, 0.0)
ob_level_16__col.scale = (4.0, 4.0, 4.0)
ob_level_16__col.lineart.crease_threshold = 0.0
ob_level_15__col.location = (0.0, 0.0, 0.0)
ob_level_15__col.scale = (4.0, 4.0, 4.0)
ob_level_15__col.lineart.crease_threshold = 0.0
ob_pillars_14__col.location = (-16.0, 25.0, 6.0)
ob_pillars_14__col.lineart.crease_threshold = 0.0
ob_pillars_13__col.location = (-16.0, 25.0, 6.0)
ob_pillars_13__col.lineart.crease_threshold = 0.0
ob_pillars_12__col.location = (-16.0, 25.0, 6.0)
ob_pillars_12__col.lineart.crease_threshold = 0.0
ob_pillars_11__col.location = (-16.0, 25.0, 6.0)
ob_pillars_11__col.lineart.crease_threshold = 0.0
ob_pillars_10__col.location = (-16.0, 25.0, 6.0)
ob_pillars_10__col.lineart.crease_threshold = 0.0
ob_pillars_9__col.location = (-16.0, 25.0, 6.0)
ob_pillars_9__col.lineart.crease_threshold = 0.0
ob_pillars_8__col.location = (-16.0, 25.0, 6.0)
ob_pillars_8__col.lineart.crease_threshold = 0.0
ob_pillars_7__col.location = (-16.0, 25.0, 6.0)
ob_pillars_7__col.lineart.crease_threshold = 0.0
ob_pillars_6__col.location = (-16.0, 25.0, 6.0)
ob_pillars_6__col.lineart.crease_threshold = 0.0
ob_pillars_5__col.location = (-16.0, 25.0, 6.0)
ob_pillars_5__col.lineart.crease_threshold = 0.0
ob_pillars_4__col.location = (-16.0, 25.0, 6.0)
ob_pillars_4__col.lineart.crease_threshold = 0.0
ob_pillars_3__col.location = (-16.0, 25.0, 6.0)
ob_pillars_3__col.lineart.crease_threshold = 0.0
ob_pillars_1__col.location = (-16.0, 25.0, 6.0)
ob_pillars_1__col.lineart.crease_threshold = 0.0
ob_pillars_2__col.location = (-16.0, 25.0, 6.0)
ob_pillars_2__col.lineart.crease_threshold = 0.0
ob_level_14__col.location = (0.0, 0.0, 0.0)
ob_level_14__col.scale = (4.0, 4.0, 4.0)
ob_level_14__col.lineart.crease_threshold = 0.0
ob_level_13__col.location = (0.0, 0.0, 0.0)
ob_level_13__col.scale = (4.0, 4.0, 4.0)
ob_level_13__col.lineart.crease_threshold = 0.0
ob_level_12__col.location = (0.0, 0.0, 0.0)
ob_level_12__col.scale = (4.0, 4.0, 4.0)
ob_level_12__col.lineart.crease_threshold = 0.0
ob_level_11__col.location = (0.0, 0.0, 0.0)
ob_level_11__col.scale = (4.0, 4.0, 4.0)
ob_level_11__col.lineart.crease_threshold = 0.0
ob_level_10__col.location = (0.0, 0.0, 0.0)
ob_level_10__col.scale = (4.0, 4.0, 4.0)
ob_level_10__col.lineart.crease_threshold = 0.0
ob_level_9__col.location = (0.0, 0.0, 0.0)
ob_level_9__col.scale = (4.0, 4.0, 4.0)
ob_level_9__col.lineart.crease_threshold = 0.0
ob_level_8__col.location = (0.0, 0.0, 0.0)
ob_level_8__col.scale = (4.0, 4.0, 4.0)
ob_level_8__col.lineart.crease_threshold = 0.0
ob_level_7__col.location = (0.0, 0.0, 0.0)
ob_level_7__col.scale = (4.0, 4.0, 4.0)
ob_level_7__col.lineart.crease_threshold = 0.0
ob_level_6__col.location = (0.0, 0.0, 0.0)
ob_level_6__col.scale = (4.0, 4.0, 4.0)
ob_level_6__col.lineart.crease_threshold = 0.0
ob_level_5__col.location = (0.0, 0.0, 0.0)
ob_level_5__col.scale = (4.0, 4.0, 4.0)
ob_level_5__col.lineart.crease_threshold = 0.0
ob_level_4__col.location = (0.0, 0.0, 0.0)
ob_level_4__col.scale = (4.0, 4.0, 4.0)
ob_level_4__col.lineart.crease_threshold = 0.0
ob_level_3__col.location = (0.0, 0.0, 0.0)
ob_level_3__col.scale = (4.0, 4.0, 4.0)
ob_level_3__col.lineart.crease_threshold = 0.0
ob_level_1__col.location = (0.0, 0.0, 0.0)
ob_level_1__col.scale = (4.0, 4.0, 4.0)
ob_level_1__col.lineart.crease_threshold = 0.0
ob_pillars__col.location = (-16.0, 25.0, 6.0)
ob_pillars__col.lineart.crease_threshold = 0.0
ob_level__col.location = (0.0, 0.0, 0.0)
ob_level__col.scale = (4.0, 4.0, 4.0)
ob_level__col.lineart.crease_threshold = 0.0
ob_level_2__col.location = (0.0, 0.0, 0.0)
ob_level_2__col.scale = (4.0, 4.0, 4.0)
ob_level_2__col.lineart.crease_threshold = 0.0

# ---- collection membership
col_collection_1.objects.link(ob_level_21__col)
col_collection_1.objects.link(ob_level_20__col)
col_collection_1.objects.link(ob_level_19__col)
col_collection_1.objects.link(ob_level_18__col)
col_collection_1.objects.link(ob_level_17__col)
col_collection_1.objects.link(ob_level_16__col)
col_collection_1.objects.link(ob_level_15__col)
col_collection_1.objects.link(ob_pillars_14__col)
col_collection_1.objects.link(ob_pillars_13__col)
col_collection_1.objects.link(ob_pillars_12__col)
col_collection_1.objects.link(ob_pillars_11__col)
col_collection_1.objects.link(ob_pillars_10__col)
col_collection_1.objects.link(ob_pillars_9__col)
col_collection_1.objects.link(ob_pillars_8__col)
col_collection_1.objects.link(ob_pillars_7__col)
col_collection_1.objects.link(ob_pillars_6__col)
col_collection_1.objects.link(ob_pillars_5__col)
col_collection_1.objects.link(ob_pillars_4__col)
col_collection_1.objects.link(ob_pillars_3__col)
col_collection_1.objects.link(ob_pillars_1__col)
col_collection_1.objects.link(ob_pillars_2__col)
col_collection_1.objects.link(ob_level_14__col)
col_collection_1.objects.link(ob_level_13__col)
col_collection_1.objects.link(ob_level_12__col)
col_collection_1.objects.link(ob_level_11__col)
col_collection_1.objects.link(ob_level_10__col)
col_collection_1.objects.link(ob_level_9__col)
col_collection_1.objects.link(ob_level_8__col)
col_collection_1.objects.link(ob_level_7__col)
col_collection_1.objects.link(ob_level_6__col)
col_collection_1.objects.link(ob_level_5__col)
col_collection_1.objects.link(ob_level_4__col)
col_collection_1.objects.link(ob_level_3__col)
col_collection_1.objects.link(ob_level_1__col)
col_collection_1.objects.link(ob_pillars__col)
col_collection_1.objects.link(ob_level__col)
col_collection_2.objects.link(ob_level_2__col)

# ---- scene / render settings (as saved in the file)
scene.frame_start = 1; scene.frame_end = 250; scene.frame_set(1)
scene.render.engine = 'CYCLES'
scene.render.fps = 30
scene.render.dither_intensity = 0.0
scene.cycles.use_denoising = False
scene.cycles.samples = 128
scene.cycles.sampling_pattern = 'TABULATED_SOBOL'
scene.cycles.use_adaptive_sampling = False
scene.cycles.use_light_tree = False
scene.cycles.blur_glossy = 0.0
scene.cycles.sample_clamp_indirect = 0.0
scene.view_settings.view_transform = 'Standard'
bpy.context.view_layer.update()

# ---- added for rendering (the .blend has no active camera and no usable light): camera, sun
cam_auto = bpy.data.cameras.new('AutoCamera')
cam_auto.lens = 50.0
cam_auto.sensor_width = 36.0
cam_auto.clip_end = 2100.4
ob_auto_camera = bpy.data.objects.new('AutoCamera', cam_auto)
scene.collection.objects.link(ob_auto_camera)
ob_auto_camera.location = (119.681, -125.368, 104.924)
ob_auto_camera.rotation_euler = (1.09748, -7.21219e-08, 0.694738)
scene.camera = ob_auto_camera
light_auto_sun = bpy.data.lights.new('AutoSun', 'SUN')
light_auto_sun.energy = 3.0
light_auto_sun.angle = 0.0523599
ob_auto_sun = bpy.data.objects.new('AutoSun', light_auto_sun)
scene.collection.objects.link(ob_auto_sun)
ob_auto_sun.rotation_euler = (0.872665, 0.174533, 0.523599)
bpy.context.view_layer.update()
